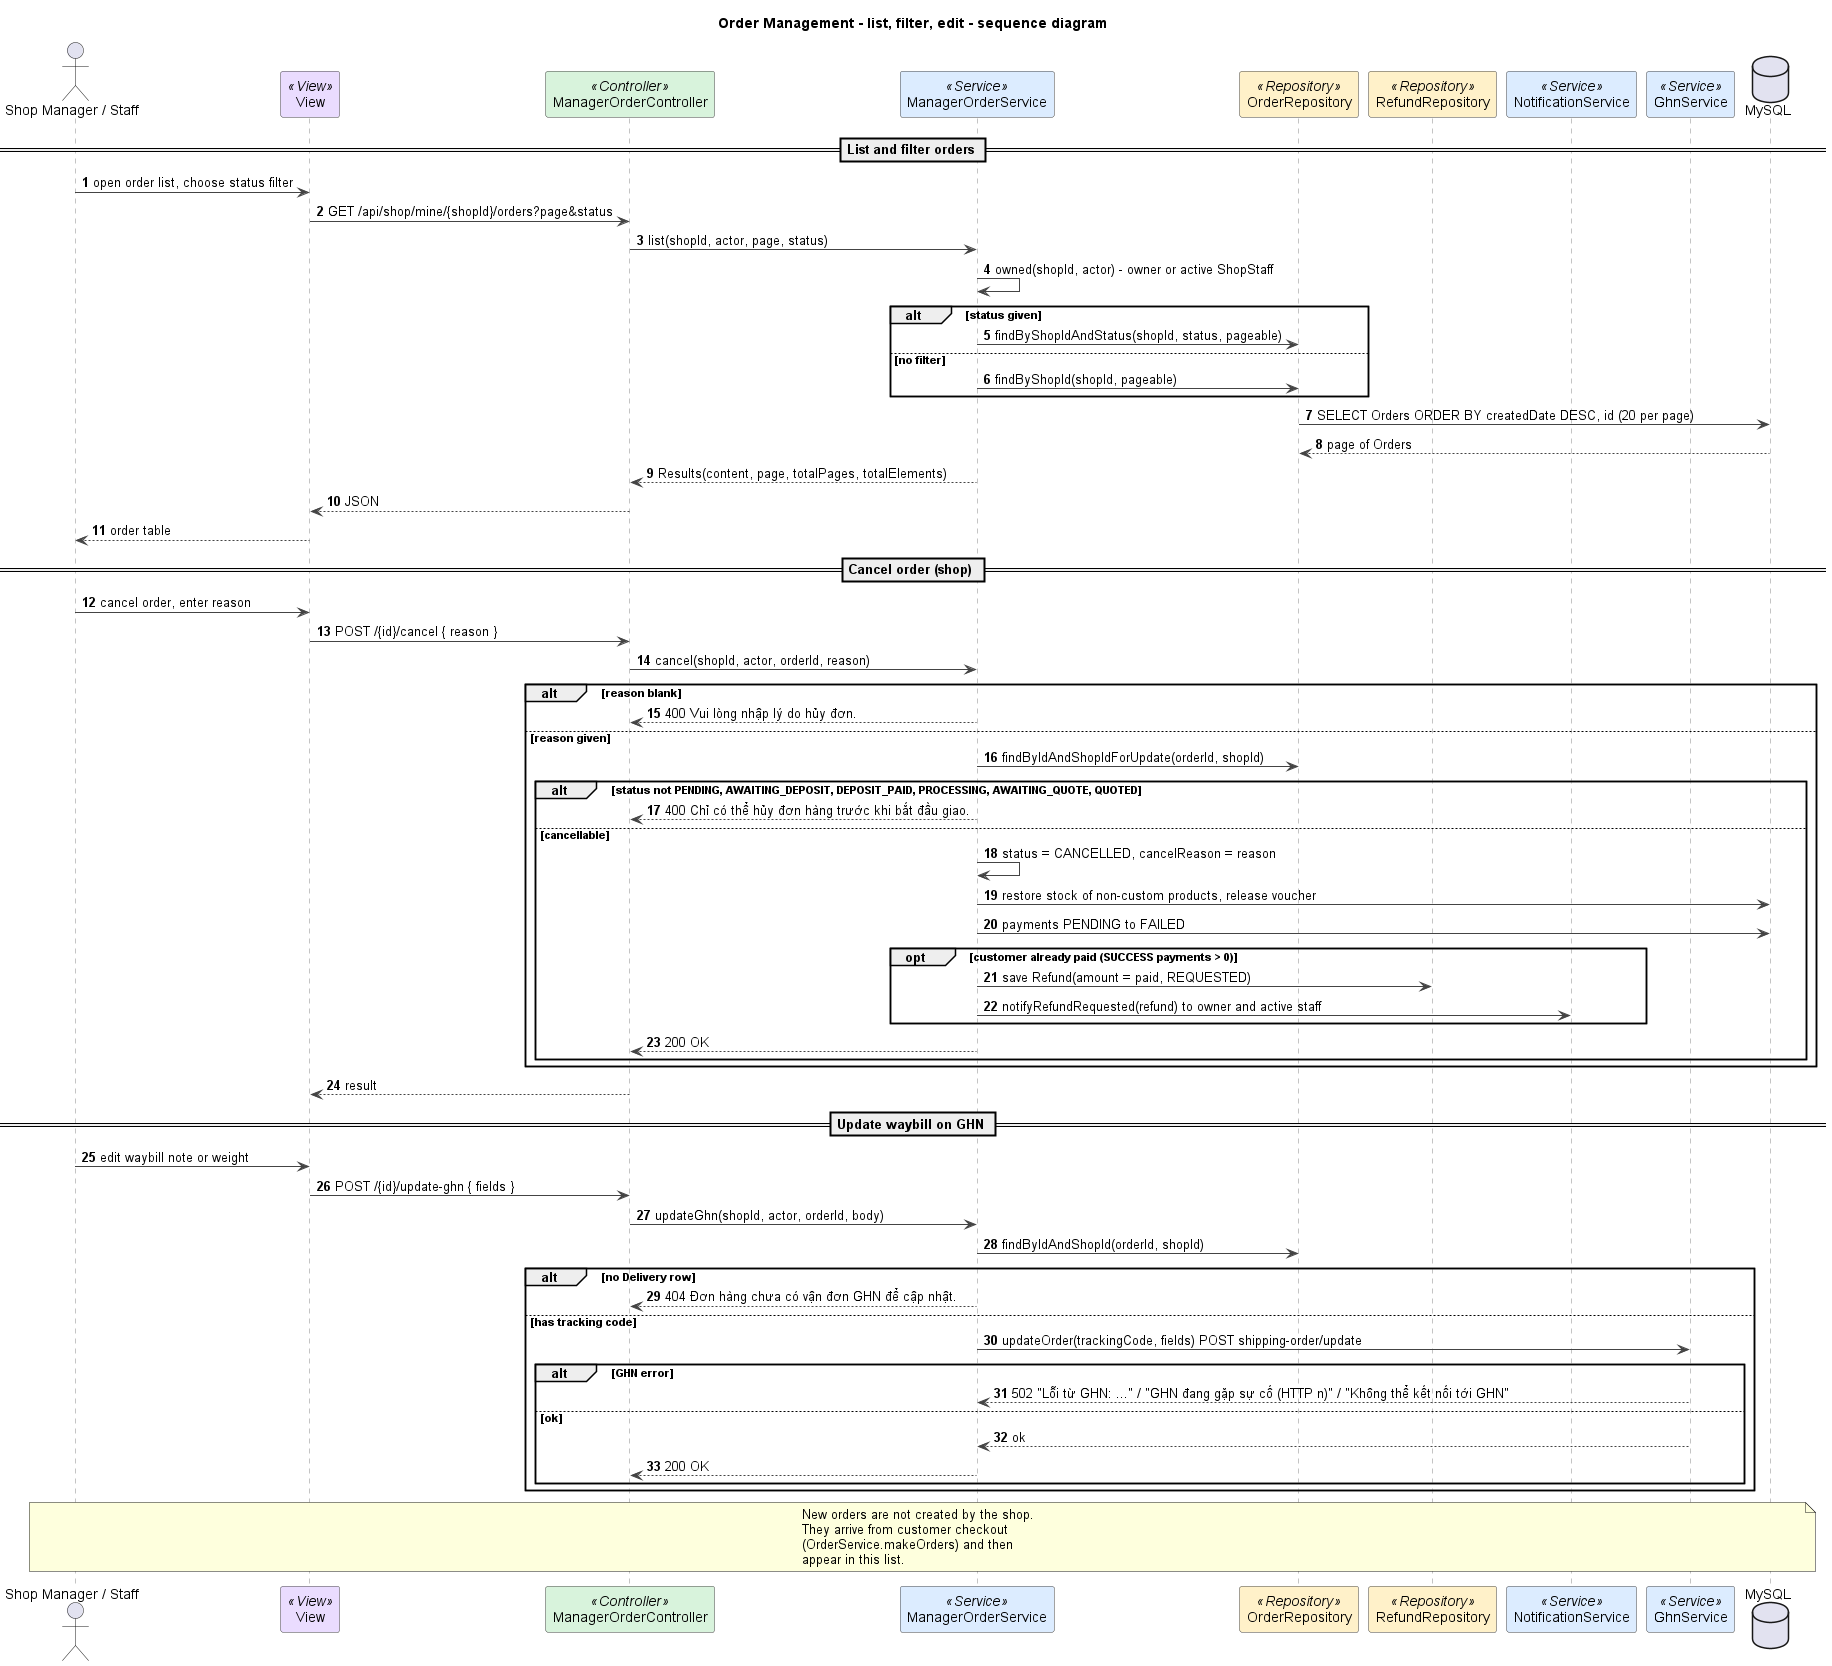

The diagram above was rendered by PlantUML. Its source (embedded in the PNG):
@startuml
title Order Management - list, filter, edit - sequence diagram
autonumber
skinparam shadowing false
skinparam defaultFontName Arial
skinparam wrapWidth 240
skinparam ArrowColor #444444
skinparam sequenceMessageAlign left
skinparam sequence {
  LifeLineBorderColor #888888
  ParticipantBorderColor #444444
  ParticipantBackgroundColor #FFFFFF
}

actor "Shop Manager / Staff" as M
participant "View" as V <<View>> #EADCFF
participant ManagerOrderController as C <<Controller>> #D8F3DC
participant ManagerOrderService as S <<Service>> #DCECFF
participant OrderRepository as R <<Repository>> #FFF1C9
participant RefundRepository as RF <<Repository>> #FFF1C9
participant NotificationService as N <<Service>> #DCECFF
participant GhnService as G <<Service>> #DCECFF
database MySQL

== List and filter orders ==
M -> V : open order list, choose status filter
V -> C : GET /api/shop/mine/{shopId}/orders?page&status
C -> S : list(shopId, actor, page, status)
S -> S : owned(shopId, actor) - owner or active ShopStaff
alt status given
  S -> R : findByShopIdAndStatus(shopId, status, pageable)
else no filter
  S -> R : findByShopId(shopId, pageable)
end
R -> MySQL : SELECT Orders ORDER BY createdDate DESC, id (20 per page)
MySQL --> R : page of Orders
S --> C : Results(content, page, totalPages, totalElements)
C --> V : JSON
V --> M : order table

== Cancel order (shop) ==
M -> V : cancel order, enter reason
V -> C : POST /{id}/cancel { reason }
C -> S : cancel(shopId, actor, orderId, reason)
alt reason blank
  S --> C : 400 Vui lòng nhập lý do hủy đơn.
else reason given
  S -> R : findByIdAndShopIdForUpdate(orderId, shopId)
  alt status not PENDING, AWAITING_DEPOSIT, DEPOSIT_PAID, PROCESSING, AWAITING_QUOTE, QUOTED
    S --> C : 400 Chỉ có thể hủy đơn hàng trước khi bắt đầu giao.
  else cancellable
    S -> S : status = CANCELLED, cancelReason = reason
    S -> MySQL : restore stock of non-custom products, release voucher
    S -> MySQL : payments PENDING to FAILED
    opt customer already paid (SUCCESS payments > 0)
      S -> RF : save Refund(amount = paid, REQUESTED)
      S -> N : notifyRefundRequested(refund) to owner and active staff
    end
    S --> C : 200 OK
  end
end
C --> V : result

== Update waybill on GHN ==
M -> V : edit waybill note or weight
V -> C : POST /{id}/update-ghn { fields }
C -> S : updateGhn(shopId, actor, orderId, body)
S -> R : findByIdAndShopId(orderId, shopId)
alt no Delivery row
  S --> C : 404 Đơn hàng chưa có vận đơn GHN để cập nhật.
else has tracking code
  S -> G : updateOrder(trackingCode, fields) POST shipping-order/update
  alt GHN error
    G --> S : 502 "Lỗi từ GHN: ..." / "GHN đang gặp sự cố (HTTP n)" / "Không thể kết nối tới GHN"
  else ok
    G --> S : ok
    S --> C : 200 OK
  end
end
note over M, MySQL
New orders are not created by the shop. They arrive from customer checkout
(OrderService.makeOrders) and then appear in this list.
end note

@enduml